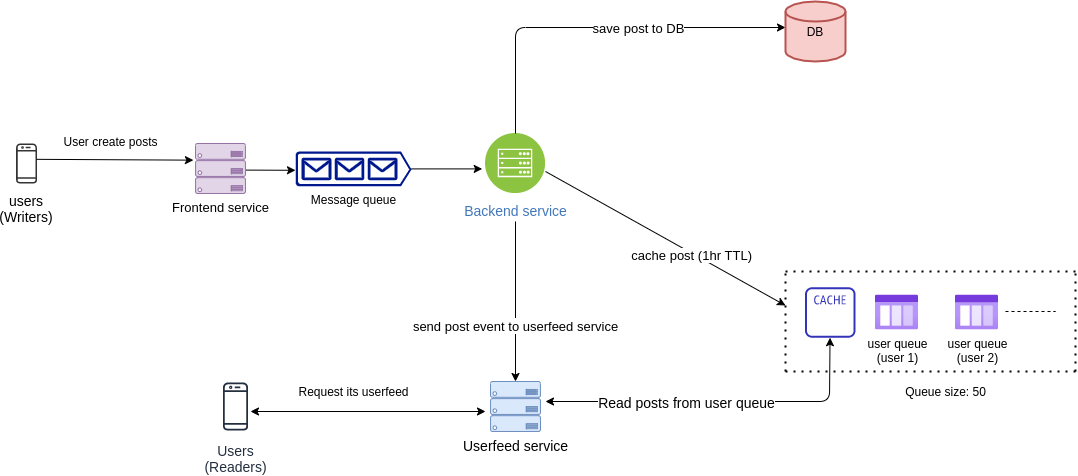

The diagram above was exported from draw.io. Its source (the exported page's mxGraphModel, read from the mxfile embedded in the PNG):
<mxGraphModel dx="1248" dy="641" grid="1" gridSize="10" guides="1" tooltips="1" connect="1" arrows="1" fold="1" page="1" pageScale="1" pageWidth="1200" pageHeight="1600" math="0" shadow="0">
  <root>
    <mxCell id="0" />
    <mxCell id="1" parent="0" />
    <mxCell id="b4fgLCcjRJDGmY0TDhpV-1" value="" style="outlineConnect=0;dashed=0;verticalLabelPosition=bottom;verticalAlign=top;align=center;html=1;fontSize=12;fontStyle=0;aspect=fixed;pointerEvents=1;shape=mxgraph.aws4.mobile_client;fillColor=#333333;" vertex="1" parent="1">
      <mxGeometry x="100.49000000000001" y="212" width="21.03" height="40" as="geometry" />
    </mxCell>
    <mxCell id="b4fgLCcjRJDGmY0TDhpV-4" value="&lt;font style=&quot;font-size: 14px&quot;&gt;users&lt;br&gt;(Writers)&lt;br&gt;&lt;/font&gt;" style="text;html=1;strokeColor=none;fillColor=none;align=center;verticalAlign=middle;whiteSpace=wrap;rounded=0;" vertex="1" parent="1">
      <mxGeometry x="91" y="267.4" width="40" height="20" as="geometry" />
    </mxCell>
    <mxCell id="b4fgLCcjRJDGmY0TDhpV-7" value="" style="endArrow=classic;html=1;entryX=-0.042;entryY=0.333;entryDx=0;entryDy=0;entryPerimeter=0;" edge="1" parent="1" target="b4fgLCcjRJDGmY0TDhpV-25">
      <mxGeometry width="50" height="50" relative="1" as="geometry">
        <mxPoint x="121.01" y="227.82999999999998" as="sourcePoint" />
        <mxPoint x="280" y="261.9950228662737" as="targetPoint" />
      </mxGeometry>
    </mxCell>
    <mxCell id="b4fgLCcjRJDGmY0TDhpV-8" value="Message queue" style="aspect=fixed;pointerEvents=1;shadow=0;dashed=0;html=1;strokeColor=none;labelPosition=center;verticalLabelPosition=bottom;verticalAlign=top;align=center;fillColor=#00188D;shape=mxgraph.azure.queue_generic" vertex="1" parent="1">
      <mxGeometry x="380" y="220" width="116" height="34.8" as="geometry" />
    </mxCell>
    <mxCell id="b4fgLCcjRJDGmY0TDhpV-9" value="" style="endArrow=classic;html=1;" edge="1" parent="1">
      <mxGeometry width="50" height="50" relative="1" as="geometry">
        <mxPoint x="325" y="238.58" as="sourcePoint" />
        <mxPoint x="380" y="238.78" as="targetPoint" />
      </mxGeometry>
    </mxCell>
    <mxCell id="b4fgLCcjRJDGmY0TDhpV-10" value="&lt;font style=&quot;font-size: 14px&quot;&gt;Backend service&lt;/font&gt;" style="aspect=fixed;perimeter=ellipsePerimeter;html=1;align=center;shadow=0;dashed=0;fontColor=#4277BB;labelBackgroundColor=#ffffff;fontSize=12;spacingTop=3;image;image=img/lib/ibm/infrastructure/mobile_backend.svg;fillColor=#333333;" vertex="1" parent="1">
      <mxGeometry x="570" y="202" width="60" height="60" as="geometry" />
    </mxCell>
    <mxCell id="b4fgLCcjRJDGmY0TDhpV-11" value="" style="endArrow=classic;html=1;" edge="1" parent="1" source="b4fgLCcjRJDGmY0TDhpV-8">
      <mxGeometry width="50" height="50" relative="1" as="geometry">
        <mxPoint x="496" y="287.4" as="sourcePoint" />
        <mxPoint x="566.7106781186548" y="237.4" as="targetPoint" />
      </mxGeometry>
    </mxCell>
    <mxCell id="b4fgLCcjRJDGmY0TDhpV-18" value="" style="endArrow=classic;html=1;exitX=0.5;exitY=0;exitDx=0;exitDy=0;" edge="1" parent="1" source="b4fgLCcjRJDGmY0TDhpV-10">
      <mxGeometry width="50" height="50" relative="1" as="geometry">
        <mxPoint x="630" y="240" as="sourcePoint" />
        <mxPoint x="870" y="96" as="targetPoint" />
        <Array as="points">
          <mxPoint x="600" y="96" />
        </Array>
      </mxGeometry>
    </mxCell>
    <mxCell id="b4fgLCcjRJDGmY0TDhpV-19" value="save post to DB" style="edgeLabel;html=1;align=center;verticalAlign=middle;resizable=0;points=[];fontSize=13;" vertex="1" connectable="0" parent="b4fgLCcjRJDGmY0TDhpV-18">
      <mxGeometry x="0.2136" relative="1" as="geometry">
        <mxPoint as="offset" />
      </mxGeometry>
    </mxCell>
    <mxCell id="b4fgLCcjRJDGmY0TDhpV-20" value="" style="endArrow=classic;html=1;" edge="1" parent="1">
      <mxGeometry width="50" height="50" relative="1" as="geometry">
        <mxPoint x="630" y="240" as="sourcePoint" />
        <mxPoint x="870" y="374" as="targetPoint" />
      </mxGeometry>
    </mxCell>
    <mxCell id="b4fgLCcjRJDGmY0TDhpV-22" value="cache post (1hr TTL)&amp;nbsp;" style="edgeLabel;html=1;align=center;verticalAlign=middle;resizable=0;points=[];fontSize=13;" vertex="1" connectable="0" parent="b4fgLCcjRJDGmY0TDhpV-20">
      <mxGeometry x="0.2339" y="-1" relative="1" as="geometry">
        <mxPoint as="offset" />
      </mxGeometry>
    </mxCell>
    <mxCell id="b4fgLCcjRJDGmY0TDhpV-24" value="&lt;font style=&quot;font-size: 14px&quot;&gt;Userfeed service&lt;/font&gt;" style="verticalLabelPosition=bottom;html=1;verticalAlign=top;align=center;strokeColor=#6c8ebf;fillColor=#dae8fc;shape=mxgraph.azure.server_rack;" vertex="1" parent="1">
      <mxGeometry x="575" y="450" width="50" height="50" as="geometry" />
    </mxCell>
    <mxCell id="b4fgLCcjRJDGmY0TDhpV-25" value="&lt;font style=&quot;font-size: 13px&quot;&gt;Frontend service&lt;/font&gt;" style="verticalLabelPosition=bottom;html=1;verticalAlign=top;align=center;strokeColor=#9673a6;fillColor=#e1d5e7;shape=mxgraph.azure.server_rack;" vertex="1" parent="1">
      <mxGeometry x="280" y="212" width="50" height="50" as="geometry" />
    </mxCell>
    <mxCell id="b4fgLCcjRJDGmY0TDhpV-26" value="" style="endArrow=classic;html=1;entryX=0.5;entryY=0;entryDx=0;entryDy=0;entryPerimeter=0;" edge="1" parent="1" target="b4fgLCcjRJDGmY0TDhpV-24">
      <mxGeometry width="50" height="50" relative="1" as="geometry">
        <mxPoint x="600" y="290" as="sourcePoint" />
        <mxPoint x="630" y="340" as="targetPoint" />
      </mxGeometry>
    </mxCell>
    <mxCell id="b4fgLCcjRJDGmY0TDhpV-28" value="Text" style="edgeLabel;html=1;align=center;verticalAlign=middle;resizable=0;points=[];" vertex="1" connectable="0" parent="b4fgLCcjRJDGmY0TDhpV-26">
      <mxGeometry x="0.2796" relative="1" as="geometry">
        <mxPoint as="offset" />
      </mxGeometry>
    </mxCell>
    <mxCell id="b4fgLCcjRJDGmY0TDhpV-29" value="send post event to userfeed service" style="edgeLabel;html=1;align=center;verticalAlign=middle;resizable=0;points=[];fontSize=13;" vertex="1" connectable="0" parent="b4fgLCcjRJDGmY0TDhpV-26">
      <mxGeometry x="0.3004" y="-1" relative="1" as="geometry">
        <mxPoint as="offset" />
      </mxGeometry>
    </mxCell>
    <mxCell id="b4fgLCcjRJDGmY0TDhpV-30" value="User create posts" style="text;html=1;align=center;verticalAlign=middle;resizable=0;points=[];autosize=1;strokeColor=none;" vertex="1" parent="1">
      <mxGeometry x="140" y="200" width="110" height="20" as="geometry" />
    </mxCell>
    <mxCell id="b4fgLCcjRJDGmY0TDhpV-31" value="&lt;font style=&quot;font-size: 14px&quot;&gt;Users&lt;br&gt;(Readers)&lt;/font&gt;" style="outlineConnect=0;fontColor=#232F3E;gradientColor=none;strokeColor=#232F3E;fillColor=#ffffff;dashed=0;verticalLabelPosition=bottom;verticalAlign=top;align=center;html=1;fontSize=12;fontStyle=0;aspect=fixed;shape=mxgraph.aws4.resourceIcon;resIcon=mxgraph.aws4.mobile_client;" vertex="1" parent="1">
      <mxGeometry x="290" y="445" width="60" height="60" as="geometry" />
    </mxCell>
    <mxCell id="b4fgLCcjRJDGmY0TDhpV-33" value="Request its userfeed" style="text;html=1;align=center;verticalAlign=middle;resizable=0;points=[];autosize=1;strokeColor=none;" vertex="1" parent="1">
      <mxGeometry x="373" y="450" width="130" height="20" as="geometry" />
    </mxCell>
    <mxCell id="b4fgLCcjRJDGmY0TDhpV-36" value="" style="endArrow=classic;startArrow=classic;html=1;" edge="1" parent="1" target="b4fgLCcjRJDGmY0TDhpV-55">
      <mxGeometry width="50" height="50" relative="1" as="geometry">
        <mxPoint x="630" y="470" as="sourcePoint" />
        <mxPoint x="909.6999999999998" y="401.3699999999999" as="targetPoint" />
        <Array as="points">
          <mxPoint x="914" y="470" />
        </Array>
      </mxGeometry>
    </mxCell>
    <mxCell id="b4fgLCcjRJDGmY0TDhpV-38" value="Read posts from user queue" style="edgeLabel;html=1;align=center;verticalAlign=middle;resizable=0;points=[];fontSize=14;" vertex="1" connectable="0" parent="b4fgLCcjRJDGmY0TDhpV-36">
      <mxGeometry x="-0.3993" y="2" relative="1" as="geometry">
        <mxPoint x="36" y="2" as="offset" />
      </mxGeometry>
    </mxCell>
    <mxCell id="b4fgLCcjRJDGmY0TDhpV-39" value="user queue&lt;br&gt;(user 1)" style="aspect=fixed;html=1;points=[];align=center;image;fontSize=12;image=img/lib/azure2/general/Storage_Queue.svg;fillColor=#333333;gradientColor=#333333;" vertex="1" parent="1">
      <mxGeometry x="960" y="363.5" width="43.08" height="35" as="geometry" />
    </mxCell>
    <mxCell id="b4fgLCcjRJDGmY0TDhpV-41" value="user queue&lt;br&gt;(user 2)" style="aspect=fixed;html=1;points=[];align=center;image;fontSize=12;image=img/lib/azure2/general/Storage_Queue.svg;fillColor=#333333;gradientColor=#333333;" vertex="1" parent="1">
      <mxGeometry x="1040" y="363.5" width="43.08" height="35" as="geometry" />
    </mxCell>
    <mxCell id="b4fgLCcjRJDGmY0TDhpV-42" value="" style="endArrow=none;dashed=1;html=1;" edge="1" parent="1">
      <mxGeometry width="50" height="50" relative="1" as="geometry">
        <mxPoint x="1090" y="380" as="sourcePoint" />
        <mxPoint x="1140" y="380" as="targetPoint" />
      </mxGeometry>
    </mxCell>
    <mxCell id="b4fgLCcjRJDGmY0TDhpV-43" value="" style="endArrow=none;dashed=1;html=1;dashPattern=1 3;strokeWidth=2;" edge="1" parent="1">
      <mxGeometry width="50" height="50" relative="1" as="geometry">
        <mxPoint x="870" y="340" as="sourcePoint" />
        <mxPoint x="1160" y="340" as="targetPoint" />
      </mxGeometry>
    </mxCell>
    <mxCell id="b4fgLCcjRJDGmY0TDhpV-44" value="" style="endArrow=none;dashed=1;html=1;dashPattern=1 3;strokeWidth=2;" edge="1" parent="1">
      <mxGeometry width="50" height="50" relative="1" as="geometry">
        <mxPoint x="870" y="440" as="sourcePoint" />
        <mxPoint x="870" y="340" as="targetPoint" />
      </mxGeometry>
    </mxCell>
    <mxCell id="b4fgLCcjRJDGmY0TDhpV-45" value="" style="endArrow=none;dashed=1;html=1;dashPattern=1 3;strokeWidth=2;" edge="1" parent="1">
      <mxGeometry width="50" height="50" relative="1" as="geometry">
        <mxPoint x="870" y="440" as="sourcePoint" />
        <mxPoint x="1160" y="440" as="targetPoint" />
      </mxGeometry>
    </mxCell>
    <mxCell id="b4fgLCcjRJDGmY0TDhpV-47" value="" style="endArrow=none;dashed=1;html=1;dashPattern=1 3;strokeWidth=2;" edge="1" parent="1">
      <mxGeometry width="50" height="50" relative="1" as="geometry">
        <mxPoint x="1160" y="440" as="sourcePoint" />
        <mxPoint x="1160" y="340" as="targetPoint" />
      </mxGeometry>
    </mxCell>
    <mxCell id="b4fgLCcjRJDGmY0TDhpV-48" value="" style="endArrow=classic;startArrow=classic;html=1;" edge="1" parent="1">
      <mxGeometry width="50" height="50" relative="1" as="geometry">
        <mxPoint x="335" y="480" as="sourcePoint" />
        <mxPoint x="570" y="480" as="targetPoint" />
      </mxGeometry>
    </mxCell>
    <mxCell id="b4fgLCcjRJDGmY0TDhpV-55" value="" style="outlineConnect=0;fontColor=#232F3E;gradientColor=none;fillColor=#3334B9;strokeColor=none;dashed=0;verticalLabelPosition=bottom;verticalAlign=top;align=center;html=1;fontSize=12;fontStyle=0;aspect=fixed;pointerEvents=1;shape=mxgraph.aws4.cache_node;" vertex="1" parent="1">
      <mxGeometry x="889.5" y="355.75" width="50.5" height="50.5" as="geometry" />
    </mxCell>
    <mxCell id="b4fgLCcjRJDGmY0TDhpV-56" value="DB" style="strokeWidth=2;html=1;shape=mxgraph.flowchart.database;whiteSpace=wrap;fillColor=#f8cecc;strokeColor=#b85450;" vertex="1" parent="1">
      <mxGeometry x="870" y="70" width="60" height="60" as="geometry" />
    </mxCell>
    <mxCell id="b4fgLCcjRJDGmY0TDhpV-57" value="Queue size: 50" style="text;html=1;align=center;verticalAlign=middle;resizable=0;points=[];autosize=1;strokeColor=none;fontSize=12;" vertex="1" parent="1">
      <mxGeometry x="980" y="450" width="100" height="20" as="geometry" />
    </mxCell>
  </root>
</mxGraphModel>